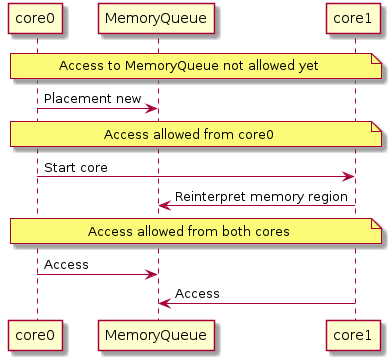

The diagram above was rendered by PlantUML. Its source (embedded in the PNG):
@startuml
participant core0 order 0
participant MemoryQueue order 1
participant core1 order 2

note over core0, core1: Access to MemoryQueue not allowed yet

core0 -> MemoryQueue: Placement new

note over core0, core1: Access allowed from core0

core0 -> core1: Start core
core1 -> MemoryQueue: Reinterpret memory region

note over core0, core1: Access allowed from both cores

core0 -> MemoryQueue: Access
core1 -> MemoryQueue: Access

@enduml